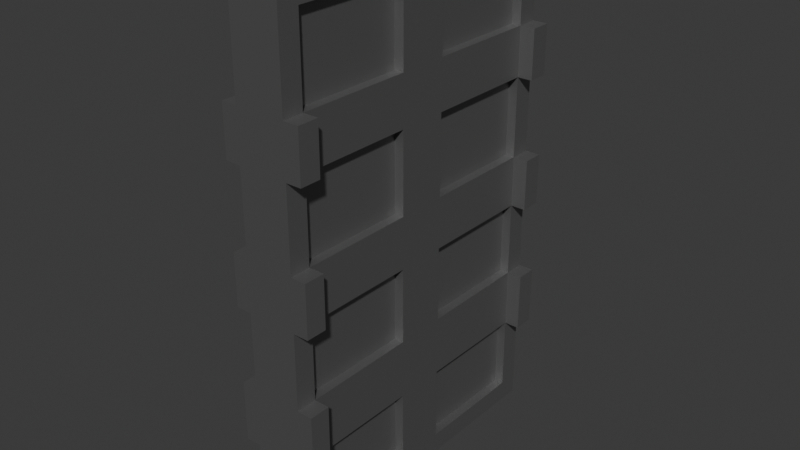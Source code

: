 # Source: DoorForGameNoTexture.blend  (saved by Blender 4.2.66; exported with 4.5.12 LTS)
import bpy
from mathutils import Matrix  # noqa: F401  (used for matrix-valued properties, if any)

bpy.ops.wm.read_factory_settings(use_empty=True)
scene = bpy.context.scene
scene.name = 'Scene'

# ---- collections
col_collection = bpy.data.collections.new('Collection'); scene.collection.children.link(col_collection)

# ---- materials (node trees are filled in below, after node groups)
mat_material_001 = bpy.data.materials.new('Material.001')

# ---- material node trees
mat_material_001.use_nodes = True; mat_material_001.node_tree.nodes.clear()
_N = mat_material_001.node_tree.nodes; _L = mat_material_001.node_tree.links
n0 = _N.new('ShaderNodeBsdfPrincipled'); n0.name = 'Principled BSDF'; n0.location = (10, 300)
n0.inputs[0].default_value = (0.2654, 0.2654, 0.2654, 1.0)
n0.inputs[1].default_value = 0.8
n1 = _N.new('ShaderNodeOutputMaterial'); n1.name = 'Material Output'; n1.location = (300, 300)
_L.new(n0.outputs[0], n1.inputs[0])
n1.is_active_output = True

# ---- world
world_world = bpy.data.worlds.new('World'); scene.world = world_world
world_world.use_nodes = True; world_world.node_tree.nodes.clear()
_N = world_world.node_tree.nodes; _L = world_world.node_tree.links
n0 = _N.new('ShaderNodeOutputWorld'); n0.name = 'World Output'; n0.location = (300, 300)
n1 = _N.new('ShaderNodeBackground'); n1.name = 'Background'; n1.location = (10, 300)
n1.inputs[0].default_value = (0.05088, 0.05088, 0.05088, 1.0)
_L.new(n1.outputs[0], n0.inputs[0])
n0.is_active_output = True
world_world.color = (0.05088, 0.05088, 0.05088)
world_world.sun_shadow_jitter_overblur = 0.0

# ---- meshes
me_cube_001 = bpy.data.meshes.new('Cube.001')
me_cube_001.from_pydata([(-1.0, -1.0, -1.0), (-1.0, -1.0, 1.0), (-1.0, 1.0, -1.0), (-1.0, 1.0, 1.0), (1.0, -1.0, -1.0), (1.0, -1.0, 1.0), (1.0, 1.0, -1.0), (1.0, 1.0, 1.0), (-1.0, 0.8712, -1.0), (-1.0, -0.8712, -1.0), (-1.0, -0.8712, 1.0), (-1.0, 0.8712, 1.0), (1.0, -0.8712, -1.0), (1.0, 0.8712, -1.0), (1.0, 0.8712, 1.0), (1.0, -0.8712, 1.0), (-1.0, -1.0, -0.9186), (-1.0, -1.0, 0.9186), (-1.0, 1.0, 0.9186), (-1.0, 1.0, -0.9186), (1.0, 1.0, 0.9186), (1.0, 1.0, -0.9186), (1.0, -1.0, 0.9186), (1.0, -1.0, -0.9186), (1.0, 0.8712, 0.9186), (1.0, 0.8712, -0.9186), (1.0, -0.8712, 0.9186), (1.0, -0.8712, -0.9186), (-1.0, -0.8712, 0.9186), (-1.0, -0.8712, -0.9186), (-1.0, 0.8712, 0.9186), (-1.0, 0.8712, -0.9186), (0.6203, 0.8712, 0.9186), (0.6203, 0.8712, -0.9186), (0.6203, -0.8712, 0.9186), (0.6203, -0.8712, -0.9186), (-0.6203, -0.8712, 0.9186), (-0.6203, -0.8712, -0.9186), (-0.6203, 0.8712, 0.9186), (-0.6203, 0.8712, -0.9186), (-1.0, 0.1571, -1.0), (-1.0, -0.1571, -1.0), (-1.0, -0.1571, 1.0), (-1.0, 0.1571, 1.0), (1.0, -0.1571, -1.0), (1.0, 0.1571, -1.0), (1.0, 0.1571, 1.0), (1.0, -0.1571, 1.0), (-1.0, -0.1571, -0.9186), (-1.0, 0.1571, -0.9186), (-1.0, -0.1571, 0.9186), (-1.0, 0.1571, 0.9186), (1.0, 0.1571, -0.9186), (1.0, -0.1571, -0.9186), (1.0, 0.1571, 0.9186), (1.0, -0.1571, 0.9186), (-0.6203, -0.1571, -0.9186), (-0.6203, 0.1571, -0.9186), (-0.6203, -0.1571, 0.9186), (-0.6203, 0.1571, 0.9186), (0.6203, 0.1571, -0.9186), (0.6203, -0.1571, -0.9186), (0.6203, 0.1571, 0.9186), (0.6203, -0.1571, 0.9186), (-1.0, -1.0, -0.1005), (-1.0, -1.0, 0.1005), (-1.0, 1.0, 0.1005), (-1.0, 1.0, -0.1005), (1.0, 1.0, 0.1005), (1.0, 1.0, -0.1005), (1.0, -1.0, 0.1005), (1.0, -1.0, -0.1005), (1.0, 0.8712, 0.1005), (1.0, 0.8712, -0.1005), (1.0, -0.8712, 0.1005), (1.0, -0.8712, -0.1005), (-1.0, -0.8712, 0.1005), (-1.0, -0.8712, -0.1005), (-1.0, 0.8712, 0.1005), (-1.0, 0.8712, -0.1005), (0.6203, 0.8712, 0.1005), (0.6203, 0.8712, -0.1005), (0.6203, -0.8712, 0.1005), (0.6203, -0.8712, -0.1005), (-0.6203, -0.8712, 0.1005), (-0.6203, -0.8712, -0.1005), (-0.6203, 0.8712, 0.1005), (-0.6203, 0.8712, -0.1005), (0.6203, 0.1571, 0.1005), (0.6203, 0.1571, -0.1005), (0.6203, -0.1571, 0.1005), (0.6203, -0.1571, -0.1005), (-0.6203, -0.1571, 0.1005), (-0.6203, -0.1571, -0.1005), (-0.6203, 0.1571, 0.1005), (-0.6203, 0.1571, -0.1005), (-1.0, -1.0, 0.4137), (-1.0, -1.0, 0.6055), (-1.0, 1.0, 0.6055), (-1.0, 1.0, 0.4137), (1.0, 1.0, 0.6055), (1.0, 1.0, 0.4137), (1.0, -1.0, 0.6055), (1.0, -1.0, 0.4137), (1.0, 0.8712, 0.6055), (1.0, 0.8712, 0.4137), (1.0, -0.8712, 0.6055), (1.0, -0.8712, 0.4137), (-1.0, -0.8712, 0.6055), (-1.0, -0.8712, 0.4137), (-1.0, 0.8712, 0.6055), (-1.0, 0.8712, 0.4137), (0.6203, 0.8712, 0.6055), (0.6203, 0.8712, 0.4137), (0.6203, -0.8712, 0.6055), (0.6203, -0.8712, 0.4137), (-0.6203, -0.8712, 0.6055), (-0.6203, -0.8712, 0.4137), (-0.6203, 0.8712, 0.6055), (-0.6203, 0.8712, 0.4137), (0.6203, 0.1571, 0.6055), (0.6203, 0.1571, 0.4137), (0.6203, -0.1571, 0.6055), (0.6203, -0.1571, 0.4137), (-0.6203, -0.1571, 0.6055), (-0.6203, -0.1571, 0.4137), (-0.6203, 0.1571, 0.6055), (-0.6203, 0.1571, 0.4137), (-1.0, 1.0, -0.3938), (-1.0, 1.0, -0.6253), (1.0, 1.0, -0.3938), (1.0, 1.0, -0.6253), (1.0, -1.0, -0.3938), (1.0, -1.0, -0.6253), (1.0, 0.8712, -0.3938), (1.0, 0.8712, -0.6253), (1.0, -0.8712, -0.3938), (1.0, -0.8712, -0.6253), (-1.0, -0.8712, -0.3938), (-1.0, -0.8712, -0.6253), (-1.0, 0.8712, -0.3938), (-1.0, 0.8712, -0.6253), (0.6203, 0.8712, -0.3938), (0.6203, 0.8712, -0.6253), (0.6203, -0.8712, -0.3938), (0.6203, -0.8712, -0.6253), (-0.6203, -0.8712, -0.3938), (-0.6203, -0.8712, -0.6253), (-0.6203, 0.8712, -0.3938), (-0.6203, 0.8712, -0.6253), (0.6203, 0.1571, -0.3938), (0.6203, 0.1571, -0.6253), (0.6203, -0.1571, -0.3938), (0.6203, -0.1571, -0.6253), (-0.6203, -0.1571, -0.3938), (-0.6203, -0.1571, -0.6253), (-0.6203, 0.1571, -0.3938), (-0.6203, 0.1571, -0.6253), (-1.0, -1.0, -0.6253), (-1.0, -1.0, -0.3938), (-1.004, -0.1571, -0.9186), (-1.004, 0.1571, -0.9186), (-1.004, -0.1571, 0.9186), (-1.004, 0.1571, 0.9186), (1.004, 0.1571, -0.9186), (1.004, -0.1571, -0.9186), (1.004, 0.1571, 0.9186), (1.004, -0.1571, 0.9186), (1.004, 0.1571, -0.6253), (1.004, -0.1571, -0.6253), (-1.004, -0.1571, -0.6253), (-1.004, 0.1571, -0.6253), (-1.618, -1.0, -0.1005), (-1.618, -1.0, 0.1005), (-1.618, 1.0, 0.1005), (-1.618, 1.0, -0.1005), (1.618, 1.0, 0.1005), (1.618, 1.0, -0.1005), (1.618, -1.0, 0.1005), (1.618, -1.0, -0.1005), (1.618, 0.8712, 0.1005), (1.618, 0.8712, -0.1005), (1.618, -0.8712, 0.1005), (1.618, -0.8712, -0.1005), (-1.618, -0.8712, 0.1005), (-1.618, -0.8712, -0.1005), (-1.618, 0.8712, 0.1005), (-1.618, 0.8712, -0.1005), (1.004, 0.8712, 0.1005), (1.004, 0.8712, -0.1005), (1.004, -0.8712, 0.1005), (1.004, -0.8712, -0.1005), (-1.004, -0.8712, 0.1005), (-1.004, -0.8712, -0.1005), (-1.004, 0.8712, 0.1005), (-1.004, 0.8712, -0.1005), (1.004, 0.1571, 0.4137), (1.004, 0.1571, 0.1005), (1.004, 0.1571, -0.1005), (1.004, -0.1571, 0.4137), (1.004, -0.1571, 0.1005), (1.004, -0.1571, -0.1005), (-1.004, -0.1571, 0.4137), (-1.004, -0.1571, 0.1005), (-1.004, -0.1571, -0.1005), (-1.004, 0.1571, 0.4137), (-1.004, 0.1571, 0.1005), (-1.004, 0.1571, -0.1005), (-1.618, -1.0, 0.4137), (-1.618, -1.0, 0.6055), (-1.618, 1.0, 0.6055), (-1.618, 1.0, 0.4137), (1.618, 1.0, 0.6055), (1.618, 1.0, 0.4137), (1.618, -1.0, 0.6055), (1.618, -1.0, 0.4137), (1.618, 0.8712, 0.6055), (1.618, 0.8712, 0.4137), (1.618, -0.8712, 0.6055), (1.618, -0.8712, 0.4137), (-1.618, -0.8712, 0.6055), (-1.618, -0.8712, 0.4137), (-1.618, 0.8712, 0.6055), (-1.618, 0.8712, 0.4137), (1.004, 0.8712, 0.6055), (1.004, 0.8712, 0.4137), (1.004, -0.8712, 0.6055), (1.004, -0.8712, 0.4137), (-1.004, -0.8712, 0.6055), (-1.004, -0.8712, 0.4137), (-1.004, 0.8712, 0.6055), (-1.004, 0.8712, 0.4137), (1.004, 0.1571, 0.6055), (1.004, -0.1571, 0.6055), (-1.004, -0.1571, 0.6055), (-1.004, 0.1571, 0.6055), (-1.618, 1.0, -0.3938), (-1.618, 1.0, -0.6253), (1.618, 1.0, -0.3938), (1.618, 1.0, -0.6253), (1.618, -1.0, -0.3938), (1.618, -1.0, -0.6253), (1.618, 0.8712, -0.3938), (1.618, 0.8712, -0.6253), (1.618, -0.8712, -0.3938), (1.618, -0.8712, -0.6253), (-1.618, -0.8712, -0.3938), (-1.618, -0.8712, -0.6253), (-1.618, 0.8712, -0.3938), (-1.618, 0.8712, -0.6253), (1.004, 0.8712, -0.3938), (1.004, 0.8712, -0.6253), (1.004, -0.8712, -0.3938), (1.004, -0.8712, -0.6253), (-1.004, -0.8712, -0.3938), (-1.004, -0.8712, -0.6253), (-1.004, 0.8712, -0.3938), (-1.004, 0.8712, -0.6253), (1.004, 0.1571, -0.3938), (1.004, -0.1571, -0.3938), (-1.004, -0.1571, -0.3938), (-1.004, 0.1571, -0.3938), (-1.618, -1.0, -0.6253), (-1.618, -1.0, -0.3938)], [], [(30, 11, 3, 18), (18, 3, 7, 20), (26, 15, 5, 22), (22, 5, 1, 17), (9, 12, 4, 0), (15, 10, 1, 5), (7, 3, 11, 14), (47, 42, 10, 15), (2, 6, 13, 8), (41, 44, 12, 9), (20, 7, 14, 24), (55, 47, 15, 26), (17, 1, 10, 28), (51, 43, 11, 30), (40, 49, 31, 8), (141, 31, 39, 149), (0, 16, 29, 9), (97, 17, 28, 108), (44, 53, 27, 12), (51, 30, 38, 59), (6, 21, 25, 13), (100, 20, 24, 104), (4, 23, 16, 0), (102, 22, 17, 97), (12, 27, 23, 4), (106, 26, 22, 102), (2, 19, 21, 6), (98, 18, 20, 100), (8, 31, 19, 2), (110, 30, 18, 98), (126, 59, 38, 118), (122, 63, 34, 114), (108, 28, 36, 116), (137, 27, 35, 145), (52, 25, 33, 60), (104, 24, 32, 112), (48, 29, 37, 56), (55, 26, 34, 63), (24, 54, 62, 32), (54, 55, 63, 62), (31, 49, 57, 39), (49, 48, 56, 57), (27, 53, 61, 35), (53, 52, 60, 61), (112, 32, 62, 120), (151, 143, 251, 168), (116, 36, 58, 124), (108, 109, 221, 220), (28, 50, 58, 36), (50, 51, 59, 58), (13, 25, 52, 45), (45, 52, 53, 44), (9, 29, 48, 41), (41, 48, 49, 40), (28, 10, 42, 50), (50, 42, 43, 51), (24, 14, 46, 54), (54, 46, 47, 55), (8, 13, 45, 40), (40, 45, 44, 41), (14, 11, 43, 46), (46, 43, 42, 47), (61, 60, 164, 165), (97, 108, 220, 209), (146, 85, 93, 154), (88, 121, 196, 197), (107, 106, 218, 219), (109, 96, 208, 221), (142, 81, 89, 150), (86, 87, 195, 194), (134, 73, 81, 142), (73, 72, 80, 81), (107, 74, 82, 115), (74, 75, 83, 82), (138, 77, 85, 146), (77, 76, 84, 85), (152, 91, 83, 144), (58, 59, 163, 162), (156, 95, 87, 148), (100, 104, 216, 212), (140, 79, 67, 128), (104, 105, 217, 216), (128, 67, 69, 130), (67, 66, 68, 69), (136, 75, 71, 132), (105, 101, 213, 217), (132, 71, 64, 159), (71, 70, 65, 64), (130, 69, 73, 134), (85, 84, 192, 193), (159, 64, 77, 138), (152, 144, 252, 259), (111, 78, 86, 119), (78, 79, 87, 86), (30, 110, 118, 38), (110, 111, 119, 118), (26, 106, 114, 34), (106, 107, 115, 114), (57, 56, 160, 161), (145, 153, 169, 253), (84, 117, 125, 92), (102, 103, 215, 214), (82, 83, 191, 190), (156, 148, 256, 261), (80, 113, 121, 88), (106, 102, 214, 218), (72, 105, 113, 80), (105, 104, 112, 113), (76, 109, 117, 84), (109, 108, 116, 117), (90, 123, 115, 82), (149, 157, 171, 257), (94, 127, 119, 86), (101, 100, 212, 213), (78, 111, 99, 66), (103, 107, 219, 215), (66, 99, 101, 68), (99, 98, 100, 101), (74, 107, 103, 70), (81, 80, 188, 189), (70, 103, 96, 65), (103, 102, 97, 96), (68, 101, 105, 72), (140, 128, 236, 248), (65, 96, 109, 76), (129, 141, 249, 237), (16, 158, 139, 29), (98, 99, 211, 210), (21, 131, 135, 25), (79, 78, 186, 187), (23, 133, 158, 16), (133, 132, 159, 158), (27, 137, 133, 23), (110, 98, 210, 222), (19, 129, 131, 21), (129, 128, 130, 131), (31, 141, 129, 19), (96, 97, 209, 208), (57, 157, 149, 39), (99, 111, 223, 211), (61, 153, 145, 35), (76, 77, 185, 184), (29, 139, 147, 37), (139, 138, 146, 147), (25, 135, 143, 33), (135, 134, 142, 143), (33, 143, 151, 60), (136, 132, 240, 244), (126, 118, 230, 235), (133, 137, 245, 241), (37, 147, 155, 56), (119, 127, 205, 231), (75, 74, 182, 183), (122, 114, 226, 233), (75, 136, 144, 83), (136, 137, 145, 144), (79, 140, 148, 87), (140, 141, 149, 148), (232, 166, 167, 233), (234, 162, 163, 235), (260, 204, 207, 261), (204, 203, 206, 207), (193, 192, 203, 204), (258, 198, 201, 259), (198, 197, 200, 201), (189, 188, 197, 198), (201, 200, 190, 191), (207, 206, 194, 195), (187, 186, 174, 175), (183, 182, 178, 179), (177, 176, 180, 181), (172, 173, 184, 185), (203, 202, 205, 206), (202, 234, 235, 205), (229, 228, 234, 202), (197, 196, 199, 200), (196, 232, 233, 199), (225, 224, 232, 196), (199, 233, 226, 227), (205, 235, 230, 231), (223, 222, 210, 211), (219, 218, 214, 215), (213, 212, 216, 217), (208, 209, 220, 221), (262, 263, 246, 247), (239, 238, 242, 243), (245, 244, 240, 241), (249, 248, 236, 237), (171, 261, 256, 257), (169, 259, 252, 253), (251, 250, 258, 168), (164, 168, 169, 165), (168, 258, 259, 169), (255, 254, 260, 170), (160, 170, 171, 161), (170, 260, 261, 171), (123, 90, 200, 199), (128, 129, 237, 236), (62, 63, 167, 166), (142, 150, 258, 250), (111, 110, 222, 223), (92, 125, 202, 203), (131, 130, 238, 239), (113, 112, 224, 225), (155, 147, 255, 170), (127, 94, 206, 205), (132, 133, 241, 240), (146, 154, 260, 254), (114, 115, 227, 226), (134, 135, 243, 242), (60, 151, 168, 164), (117, 116, 228, 229), (93, 85, 193, 204), (137, 136, 244, 245), (153, 61, 165, 169), (84, 92, 203, 192), (56, 155, 170, 160), (118, 119, 231, 230), (138, 139, 247, 246), (157, 57, 161, 171), (120, 62, 166, 232), (89, 81, 189, 198), (141, 140, 248, 249), (63, 122, 233, 167), (80, 88, 197, 188), (143, 142, 250, 251), (124, 58, 162, 234), (144, 145, 253, 252), (59, 126, 235, 163), (147, 146, 254, 255), (83, 91, 201, 191), (148, 149, 257, 256), (90, 82, 190, 200), (150, 89, 198, 258), (87, 95, 207, 195), (94, 86, 194, 206), (91, 152, 259, 201), (67, 79, 187, 175), (125, 117, 229, 202), (78, 66, 174, 186), (154, 93, 204, 260), (116, 124, 234, 228), (64, 65, 173, 172), (95, 156, 261, 207), (71, 75, 183, 179), (66, 67, 175, 174), (121, 113, 225, 196), (74, 70, 178, 182), (112, 120, 232, 224), (158, 159, 263, 262), (69, 68, 176, 177), (139, 158, 262, 247), (73, 69, 177, 181), (159, 138, 246, 263), (70, 71, 179, 178), (68, 72, 180, 176), (135, 131, 239, 243), (77, 64, 172, 185), (130, 134, 242, 238), (72, 73, 181, 180), (115, 123, 199, 227), (65, 76, 184, 173)])
_uv = me_cube_001.uv_layers.new(name='UVMap')
_uv.uv.foreach_set('vector', [0.4167, 0.1667, 0.5, 0.1667, 0.5, 0.25, 0.4167, 0.25, 0.4167, 0.25, 0.5, 0.25, 0.5, 0.5, 0.4167, 0.5, 0.4167, 0.6666, 0.5, 0.6666, 0.5, 0.75, 0.4167, 0.75, 0.4167, 0.75, 0.5, 0.75, 0.5, 0.9999, 0.4167, 0.9999, 8.659e-05, 0.6666, 0.25, 0.6666, 0.25, 0.75, 8.659e-05, 0.75, 0.5, 0.6666, 0.75, 0.6666, 0.75, 0.75, 0.5, 0.75, 0.5, 0.5, 0.75, 0.5, 0.75, 0.5833, 0.5, 0.5833, 0.5, 0.6389, 0.75, 0.6389, 0.75, 0.6666, 0.5, 0.6666, 8.659e-05, 0.5, 0.25, 0.5, 0.25, 0.5833, 8.659e-05, 0.5833, 8.659e-05, 0.6389, 0.25, 0.6389, 0.25, 0.6666, 8.659e-05, 0.6666, 0.4167, 0.5, 0.5, 0.5, 0.5, 0.5833, 0.4167, 0.5833, 0.4167, 0.6389, 0.5, 0.6389, 0.5, 0.6666, 0.4167, 0.6666, 0.4167, 8.659e-05, 0.5, 8.659e-05, 0.5, 0.08341, 0.4167, 0.08341, 0.4167, 0.139, 0.5, 0.139, 0.5, 0.1667, 0.4167, 0.1667, 0.25, 0.139, 0.3334, 0.139, 0.3334, 0.1667, 0.25, 0.1667, 0.3426, 0.1667, 0.3334, 0.1667, 0.3334, 0.1667, 0.3426, 0.1667, 0.25, 8.659e-05, 0.3334, 8.659e-05, 0.3334, 0.08341, 0.25, 0.08341, 0.4074, 8.659e-05, 0.4167, 8.659e-05, 0.4167, 0.08341, 0.4074, 0.08341, 0.25, 0.6389, 0.3334, 0.6389, 0.3334, 0.6666, 0.25, 0.6666, 0.4167, 0.139, 0.4167, 0.1667, 0.4167, 0.1667, 0.4167, 0.139, 0.25, 0.5, 0.3334, 0.5, 0.3334, 0.5833, 0.25, 0.5833, 0.4074, 0.5, 0.4167, 0.5, 0.4167, 0.5833, 0.4074, 0.5833, 0.25, 0.75, 0.3334, 0.75, 0.3334, 0.9999, 0.25, 0.9999, 0.4074, 0.75, 0.4167, 0.75, 0.4167, 0.9999, 0.4074, 0.9999, 0.25, 0.6666, 0.3334, 0.6666, 0.3334, 0.75, 0.25, 0.75, 0.4074, 0.6666, 0.4167, 0.6666, 0.4167, 0.75, 0.4074, 0.75, 0.25, 0.25, 0.3334, 0.25, 0.3334, 0.5, 0.25, 0.5, 0.4074, 0.25, 0.4167, 0.25, 0.4167, 0.5, 0.4074, 0.5, 0.25, 0.1667, 0.3334, 0.1667, 0.3334, 0.25, 0.25, 0.25, 0.4074, 0.1667, 0.4167, 0.1667, 0.4167, 0.25, 0.4074, 0.25, 0.4074, 0.139, 0.4167, 0.139, 0.4167, 0.1667, 0.4074, 0.1667, 0.4074, 0.6389, 0.4167, 0.6389, 0.4167, 0.6666, 0.4074, 0.6666, 0.4074, 0.08341, 0.4167, 0.08341, 0.4167, 0.08341, 0.4074, 0.08341, 0.3426, 0.6666, 0.3334, 0.6666, 0.3334, 0.6666, 0.3426, 0.6666, 0.3334, 0.6111, 0.3334, 0.5833, 0.3334, 0.5833, 0.3334, 0.6111, 0.4074, 0.5833, 0.4167, 0.5833, 0.4167, 0.5833, 0.4074, 0.5833, 0.3334, 0.1112, 0.3334, 0.08341, 0.3334, 0.08341, 0.3334, 0.1112, 0.4167, 0.6389, 0.4167, 0.6666, 0.4167, 0.6666, 0.4167, 0.6389, 0.4167, 0.5833, 0.4167, 0.6111, 0.4167, 0.6111, 0.4167, 0.5833, 0.4167, 0.6111, 0.4167, 0.6389, 0.4167, 0.6389, 0.4167, 0.6111, 0.3334, 0.1667, 0.3334, 0.139, 0.3334, 0.139, 0.3334, 0.1667, 0.3334, 0.139, 0.3334, 0.1112, 0.3334, 0.1112, 0.3334, 0.139, 0.3334, 0.6666, 0.3334, 0.6389, 0.3334, 0.6389, 0.3334, 0.6666, 0.3334, 0.6389, 0.3334, 0.6111, 0.3334, 0.6111, 0.3334, 0.6389, 0.4074, 0.5833, 0.4167, 0.5833, 0.4167, 0.6111, 0.4074, 0.6111, 0.3426, 0.6111, 0.3426, 0.5833, 0.3426, 0.5833, 0.3426, 0.6111, 0.4074, 0.08341, 0.4167, 0.08341, 0.4167, 0.1112, 0.4074, 0.1112, 0.4074, 0.08341, 0.3982, 0.08341, 0.3982, 0.08341, 0.4074, 0.08341, 0.4167, 0.08341, 0.4167, 0.1112, 0.4167, 0.1112, 0.4167, 0.08341, 0.4167, 0.1112, 0.4167, 0.139, 0.4167, 0.139, 0.4167, 0.1112, 0.25, 0.5833, 0.3334, 0.5833, 0.3334, 0.6111, 0.25, 0.6111, 0.25, 0.6111, 0.3334, 0.6111, 0.3334, 0.6389, 0.25, 0.6389, 0.25, 0.08341, 0.3334, 0.08341, 0.3334, 0.1112, 0.25, 0.1112, 0.25, 0.1112, 0.3334, 0.1112, 0.3334, 0.139, 0.25, 0.139, 0.4167, 0.08341, 0.5, 0.08341, 0.5, 0.1112, 0.4167, 0.1112, 0.4167, 0.1112, 0.5, 0.1112, 0.5, 0.139, 0.4167, 0.139, 0.4167, 0.5833, 0.5, 0.5833, 0.5, 0.6111, 0.4167, 0.6111, 0.4167, 0.6111, 0.5, 0.6111, 0.5, 0.6389, 0.4167, 0.6389, 8.659e-05, 0.5833, 0.25, 0.5833, 0.25, 0.6111, 8.659e-05, 0.6111, 8.659e-05, 0.6111, 0.25, 0.6111, 0.25, 0.6389, 8.659e-05, 0.6389, 0.5, 0.5833, 0.75, 0.5833, 0.75, 0.6111, 0.5, 0.6111, 0.5, 0.6111, 0.75, 0.6111, 0.75, 0.6389, 0.5, 0.6389, 0.3334, 0.6389, 0.3334, 0.6111, 0.3334, 0.6111, 0.3334, 0.6389, 0.4074, 8.659e-05, 0.4074, 0.08341, 0.4074, 0.08341, 0.4074, 8.659e-05, 0.3519, 0.08341, 0.3611, 0.08341, 0.3611, 0.1112, 0.3519, 0.1112, 0.3889, 0.6111, 0.3982, 0.6111, 0.3982, 0.6111, 0.3889, 0.6111, 0.3982, 0.6666, 0.4074, 0.6666, 0.4074, 0.6666, 0.3982, 0.6666, 0.3982, 0.08341, 0.3982, 8.659e-05, 0.3982, 8.659e-05, 0.3982, 0.08341, 0.3519, 0.5833, 0.3611, 0.5833, 0.3611, 0.6111, 0.3519, 0.6111, 0.3889, 0.1667, 0.3611, 0.1667, 0.3611, 0.1667, 0.3889, 0.1667, 0.3519, 0.5833, 0.3611, 0.5833, 0.3611, 0.5833, 0.3519, 0.5833, 0.3611, 0.5833, 0.3889, 0.5833, 0.3889, 0.5833, 0.3611, 0.5833, 0.3982, 0.6666, 0.3889, 0.6666, 0.3889, 0.6666, 0.3982, 0.6666, 0.3889, 0.6666, 0.3611, 0.6666, 0.3611, 0.6666, 0.3889, 0.6666, 0.3519, 0.08341, 0.3611, 0.08341, 0.3611, 0.08341, 0.3519, 0.08341, 0.3611, 0.08341, 0.3889, 0.08341, 0.3889, 0.08341, 0.3611, 0.08341, 0.3519, 0.6389, 0.3611, 0.6389, 0.3611, 0.6666, 0.3519, 0.6666, 0.4167, 0.1112, 0.4167, 0.139, 0.4167, 0.139, 0.4167, 0.1112, 0.3519, 0.139, 0.3611, 0.139, 0.3611, 0.1667, 0.3519, 0.1667, 0.4074, 0.5, 0.4074, 0.5833, 0.4074, 0.5833, 0.4074, 0.5, 0.3519, 0.1667, 0.3611, 0.1667, 0.3611, 0.25, 0.3519, 0.25, 0.4074, 0.5833, 0.3982, 0.5833, 0.3982, 0.5833, 0.4074, 0.5833, 0.3519, 0.25, 0.3611, 0.25, 0.3611, 0.5, 0.3519, 0.5, 0.3611, 0.25, 0.3889, 0.25, 0.3889, 0.5, 0.3611, 0.5, 0.3519, 0.6666, 0.3611, 0.6666, 0.3611, 0.75, 0.3519, 0.75, 0.3982, 0.5833, 0.3982, 0.5, 0.3982, 0.5, 0.3982, 0.5833, 0.3519, 0.75, 0.3611, 0.75, 0.3611, 0.9999, 0.3519, 0.9999, 0.3611, 0.75, 0.3889, 0.75, 0.3889, 0.9999, 0.3611, 0.9999, 0.3519, 0.5, 0.3611, 0.5, 0.3611, 0.5833, 0.3519, 0.5833, 0.3611, 0.08341, 0.3889, 0.08341, 0.3889, 0.08341, 0.3611, 0.08341, 0.3519, 8.659e-05, 0.3611, 8.659e-05, 0.3611, 0.08341, 0.3519, 0.08341, 0.3519, 0.6389, 0.3519, 0.6666, 0.3519, 0.6666, 0.3519, 0.6389, 0.3982, 0.1667, 0.3889, 0.1667, 0.3889, 0.1667, 0.3982, 0.1667, 0.3889, 0.1667, 0.3611, 0.1667, 0.3611, 0.1667, 0.3889, 0.1667, 0.4167, 0.1667, 0.4074, 0.1667, 0.4074, 0.1667, 0.4167, 0.1667, 0.4074, 0.1667, 0.3982, 0.1667, 0.3982, 0.1667, 0.4074, 0.1667, 0.4167, 0.6666, 0.4074, 0.6666, 0.4074, 0.6666, 0.4167, 0.6666, 0.4074, 0.6666, 0.3982, 0.6666, 0.3982, 0.6666, 0.4074, 0.6666, 0.3334, 0.139, 0.3334, 0.1112, 0.3334, 0.1112, 0.3334, 0.139, 0.3426, 0.6666, 0.3426, 0.6389, 0.3426, 0.6389, 0.3426, 0.6666, 0.3889, 0.08341, 0.3982, 0.08341, 0.3982, 0.1112, 0.3889, 0.1112, 0.4074, 0.75, 0.3982, 0.75, 0.3982, 0.75, 0.4074, 0.75, 0.3889, 0.6666, 0.3611, 0.6666, 0.3611, 0.6666, 0.3889, 0.6666, 0.3519, 0.139, 0.3519, 0.1667, 0.3519, 0.1667, 0.3519, 0.139, 0.3889, 0.5833, 0.3982, 0.5833, 0.3982, 0.6111, 0.3889, 0.6111, 0.4074, 0.6666, 0.4074, 0.75, 0.4074, 0.75, 0.4074, 0.6666, 0.3889, 0.5833, 0.3982, 0.5833, 0.3982, 0.5833, 0.3889, 0.5833, 0.3982, 0.5833, 0.4074, 0.5833, 0.4074, 0.5833, 0.3982, 0.5833, 0.3889, 0.08341, 0.3982, 0.08341, 0.3982, 0.08341, 0.3889, 0.08341, 0.3982, 0.08341, 0.4074, 0.08341, 0.4074, 0.08341, 0.3982, 0.08341, 0.3889, 0.6389, 0.3982, 0.6389, 0.3982, 0.6666, 0.3889, 0.6666, 0.3426, 0.1667, 0.3426, 0.139, 0.3426, 0.139, 0.3426, 0.1667, 0.3889, 0.139, 0.3982, 0.139, 0.3982, 0.1667, 0.3889, 0.1667, 0.3982, 0.5, 0.4074, 0.5, 0.4074, 0.5, 0.3982, 0.5, 0.3889, 0.1667, 0.3982, 0.1667, 0.3982, 0.25, 0.3889, 0.25, 0.3982, 0.75, 0.3982, 0.6666, 0.3982, 0.6666, 0.3982, 0.75, 0.3889, 0.25, 0.3982, 0.25, 0.3982, 0.5, 0.3889, 0.5, 0.3982, 0.25, 0.4074, 0.25, 0.4074, 0.5, 0.3982, 0.5, 0.3889, 0.6666, 0.3982, 0.6666, 0.3982, 0.75, 0.3889, 0.75, 0.3611, 0.5833, 0.3889, 0.5833, 0.3889, 0.5833, 0.3611, 0.5833, 0.3889, 0.75, 0.3982, 0.75, 0.3982, 0.9999, 0.3889, 0.9999, 0.3982, 0.75, 0.4074, 0.75, 0.4074, 0.9999, 0.3982, 0.9999, 0.3889, 0.5, 0.3982, 0.5, 0.3982, 0.5833, 0.3889, 0.5833, 0.3519, 0.1667, 0.3519, 0.25, 0.3519, 0.25, 0.3519, 0.1667, 0.3889, 8.659e-05, 0.3982, 8.659e-05, 0.3982, 0.08341, 0.3889, 0.08341, 0.3426, 0.25, 0.3426, 0.1667, 0.3426, 0.1667, 0.3426, 0.25, 0.3334, 8.659e-05, 0.3426, 8.659e-05, 0.3426, 0.08341, 0.3334, 0.08341, 0.4074, 0.25, 0.3982, 0.25, 0.3982, 0.25, 0.4074, 0.25, 0.3334, 0.5, 0.3426, 0.5, 0.3426, 0.5833, 0.3334, 0.5833, 0.3611, 0.1667, 0.3889, 0.1667, 0.3889, 0.1667, 0.3611, 0.1667, 0.3334, 0.75, 0.3426, 0.75, 0.3426, 0.9999, 0.3334, 0.9999, 0.3426, 0.75, 0.3519, 0.75, 0.3519, 0.9999, 0.3426, 0.9999, 0.3334, 0.6666, 0.3426, 0.6666, 0.3426, 0.75, 0.3334, 0.75, 0.4074, 0.1667, 0.4074, 0.25, 0.4074, 0.25, 0.4074, 0.1667, 0.3334, 0.25, 0.3426, 0.25, 0.3426, 0.5, 0.3334, 0.5, 0.3426, 0.25, 0.3519, 0.25, 0.3519, 0.5, 0.3426, 0.5, 0.3334, 0.1667, 0.3426, 0.1667, 0.3426, 0.25, 0.3334, 0.25, 0.3982, 0.9999, 0.4074, 0.9999, 0.4074, 0.9999, 0.3982, 0.9999, 0.3334, 0.139, 0.3426, 0.139, 0.3426, 0.1667, 0.3334, 0.1667, 0.3982, 0.25, 0.3982, 0.1667, 0.3982, 0.1667, 0.3982, 0.25, 0.3334, 0.6389, 0.3426, 0.6389, 0.3426, 0.6666, 0.3334, 0.6666, 0.3889, 0.08341, 0.3611, 0.08341, 0.3611, 0.08341, 0.3889, 0.08341, 0.3334, 0.08341, 0.3426, 0.08341, 0.3426, 0.08341, 0.3334, 0.08341, 0.3426, 0.08341, 0.3519, 0.08341, 0.3519, 0.08341, 0.3426, 0.08341, 0.3334, 0.5833, 0.3426, 0.5833, 0.3426, 0.5833, 0.3334, 0.5833, 0.3426, 0.5833, 0.3519, 0.5833, 0.3519, 0.5833, 0.3426, 0.5833, 0.3334, 0.5833, 0.3426, 0.5833, 0.3426, 0.6111, 0.3334, 0.6111, 0.3519, 0.6666, 0.3519, 0.75, 0.3519, 0.75, 0.3519, 0.6666, 0.4074, 0.139, 0.4074, 0.1667, 0.4074, 0.1667, 0.4074, 0.139, 0.3426, 0.75, 0.3426, 0.6666, 0.3426, 0.6666, 0.3426, 0.75, 0.3334, 0.08341, 0.3426, 0.08341, 0.3426, 0.1112, 0.3334, 0.1112, 0.3982, 0.1667, 0.3982, 0.139, 0.3982, 0.139, 0.3982, 0.1667, 0.3611, 0.6666, 0.3889, 0.6666, 0.3889, 0.6666, 0.3611, 0.6666, 0.4074, 0.6389, 0.4074, 0.6666, 0.4074, 0.6666, 0.4074, 0.6389, 0.3611, 0.6666, 0.3519, 0.6666, 0.3519, 0.6666, 0.3611, 0.6666, 0.3519, 0.6666, 0.3426, 0.6666, 0.3426, 0.6666, 0.3519, 0.6666, 0.3611, 0.1667, 0.3519, 0.1667, 0.3519, 0.1667, 0.3611, 0.1667, 0.3519, 0.1667, 0.3426, 0.1667, 0.3426, 0.1667, 0.3519, 0.1667, 0.4074, 0.6111, 0.4167, 0.6111, 0.4167, 0.6389, 0.4074, 0.6389, 0.4074, 0.1112, 0.4167, 0.1112, 0.4167, 0.139, 0.4074, 0.139, 0.3519, 0.1112, 0.3611, 0.1112, 0.3611, 0.139, 0.3519, 0.139, 0.3611, 0.1112, 0.3889, 0.1112, 0.3889, 0.139, 0.3611, 0.139, 0.3611, 0.08341, 0.3889, 0.08341, 0.3889, 0.1112, 0.3611, 0.1112, 0.3519, 0.6111, 0.3611, 0.6111, 0.3611, 0.6389, 0.3519, 0.6389, 0.3611, 0.6111, 0.3889, 0.6111, 0.3889, 0.6389, 0.3611, 0.6389, 0.3611, 0.5833, 0.3889, 0.5833, 0.3889, 0.6111, 0.3611, 0.6111, 0.3611, 0.6389, 0.3889, 0.6389, 0.3889, 0.6666, 0.3611, 0.6666, 0.3611, 0.139, 0.3889, 0.139, 0.3889, 0.1667, 0.3611, 0.1667, 0.3611, 0.1667, 0.3889, 0.1667, 0.3889, 0.25, 0.3611, 0.25, 0.3611, 0.6666, 0.3889, 0.6666, 0.3889, 0.75, 0.3611, 0.75, 0.3611, 0.5, 0.3889, 0.5, 0.3889, 0.5833, 0.3611, 0.5833, 0.3611, 8.659e-05, 0.3889, 8.659e-05, 0.3889, 0.08341, 0.3611, 0.08341, 0.3889, 0.1112, 0.3982, 0.1112, 0.3982, 0.139, 0.3889, 0.139, 0.3982, 0.1112, 0.4074, 0.1112, 0.4074, 0.139, 0.3982, 0.139, 0.3982, 0.08341, 0.4074, 0.08341, 0.4074, 0.1112, 0.3982, 0.1112, 0.3889, 0.6111, 0.3982, 0.6111, 0.3982, 0.6389, 0.3889, 0.6389, 0.3982, 0.6111, 0.4074, 0.6111, 0.4074, 0.6389, 0.3982, 0.6389, 0.3982, 0.5833, 0.4074, 0.5833, 0.4074, 0.6111, 0.3982, 0.6111, 0.3982, 0.6389, 0.4074, 0.6389, 0.4074, 0.6666, 0.3982, 0.6666, 0.3982, 0.139, 0.4074, 0.139, 0.4074, 0.1667, 0.3982, 0.1667, 0.3982, 0.1667, 0.4074, 0.1667, 0.4074, 0.25, 0.3982, 0.25, 0.3982, 0.6666, 0.4074, 0.6666, 0.4074, 0.75, 0.3982, 0.75, 0.3982, 0.5, 0.4074, 0.5, 0.4074, 0.5833, 0.3982, 0.5833, 0.3982, 8.659e-05, 0.4074, 8.659e-05, 0.4074, 0.08341, 0.3982, 0.08341, 0.3426, 8.659e-05, 0.3519, 8.659e-05, 0.3519, 0.08341, 0.3426, 0.08341, 0.3426, 0.5, 0.3519, 0.5, 0.3519, 0.5833, 0.3426, 0.5833, 0.3426, 0.6666, 0.3519, 0.6666, 0.3519, 0.75, 0.3426, 0.75, 0.3426, 0.1667, 0.3519, 0.1667, 0.3519, 0.25, 0.3426, 0.25, 0.3426, 0.139, 0.3519, 0.139, 0.3519, 0.1667, 0.3426, 0.1667, 0.3426, 0.6389, 0.3519, 0.6389, 0.3519, 0.6666, 0.3426, 0.6666, 0.3426, 0.5833, 0.3519, 0.5833, 0.3519, 0.6111, 0.3426, 0.6111, 0.3334, 0.6111, 0.3426, 0.6111, 0.3426, 0.6389, 0.3334, 0.6389, 0.3426, 0.6111, 0.3519, 0.6111, 0.3519, 0.6389, 0.3426, 0.6389, 0.3426, 0.08341, 0.3519, 0.08341, 0.3519, 0.1112, 0.3426, 0.1112, 0.3334, 0.1112, 0.3426, 0.1112, 0.3426, 0.139, 0.3334, 0.139, 0.3426, 0.1112, 0.3519, 0.1112, 0.3519, 0.139, 0.3426, 0.139, 0.3982, 0.6389, 0.3889, 0.6389, 0.3889, 0.6389, 0.3982, 0.6389, 0.3519, 0.25, 0.3426, 0.25, 0.3426, 0.25, 0.3519, 0.25, 0.4167, 0.6111, 0.4167, 0.6389, 0.4167, 0.6389, 0.4167, 0.6111, 0.3519, 0.5833, 0.3519, 0.6111, 0.3519, 0.6111, 0.3519, 0.5833, 0.3982, 0.1667, 0.4074, 0.1667, 0.4074, 0.1667, 0.3982, 0.1667, 0.3889, 0.1112, 0.3982, 0.1112, 0.3982, 0.1112, 0.3889, 0.1112, 0.3426, 0.5, 0.3519, 0.5, 0.3519, 0.5, 0.3426, 0.5, 0.3982, 0.5833, 0.4074, 0.5833, 0.4074, 0.5833, 0.3982, 0.5833, 0.3426, 0.1112, 0.3426, 0.08341, 0.3426, 0.08341, 0.3426, 0.1112, 0.3982, 0.139, 0.3889, 0.139, 0.3889, 0.139, 0.3982, 0.139, 0.3519, 0.75, 0.3426, 0.75, 0.3426, 0.75, 0.3519, 0.75, 0.3519, 0.08341, 0.3519, 0.1112, 0.3519, 0.1112, 0.3519, 0.08341, 0.4074, 0.6666, 0.3982, 0.6666, 0.3982, 0.6666, 0.4074, 0.6666, 0.3519, 0.5833, 0.3426, 0.5833, 0.3426, 0.5833, 0.3519, 0.5833, 0.3334, 0.6111, 0.3426, 0.6111, 0.3426, 0.6111, 0.3334, 0.6111, 0.3982, 0.08341, 0.4074, 0.08341, 0.4074, 0.08341, 0.3982, 0.08341, 0.3611, 0.1112, 0.3611, 0.08341, 0.3611, 0.08341, 0.3611, 0.1112, 0.3426, 0.6666, 0.3519, 0.6666, 0.3519, 0.6666, 0.3426, 0.6666, 0.3426, 0.6389, 0.3334, 0.6389, 0.3334, 0.6389, 0.3426, 0.6389, 0.3889, 0.08341, 0.3889, 0.1112, 0.3889, 0.1112, 0.3889, 0.08341, 0.3334, 0.1112, 0.3426, 0.1112, 0.3426, 0.1112, 0.3334, 0.1112, 0.4074, 0.1667, 0.3982, 0.1667, 0.3982, 0.1667, 0.4074, 0.1667, 0.3519, 0.08341, 0.3426, 0.08341, 0.3426, 0.08341, 0.3519, 0.08341, 0.3426, 0.139, 0.3334, 0.139, 0.3334, 0.139, 0.3426, 0.139, 0.4074, 0.6111, 0.4167, 0.6111, 0.4167, 0.6111, 0.4074, 0.6111, 0.3611, 0.6111, 0.3611, 0.5833, 0.3611, 0.5833, 0.3611, 0.6111, 0.3426, 0.1667, 0.3519, 0.1667, 0.3519, 0.1667, 0.3426, 0.1667, 0.4167, 0.6389, 0.4074, 0.6389, 0.4074, 0.6389, 0.4167, 0.6389, 0.3889, 0.5833, 0.3889, 0.6111, 0.3889, 0.6111, 0.3889, 0.5833, 0.3426, 0.5833, 0.3519, 0.5833, 0.3519, 0.5833, 0.3426, 0.5833, 0.4074, 0.1112, 0.4167, 0.1112, 0.4167, 0.1112, 0.4074, 0.1112, 0.3519, 0.6666, 0.3426, 0.6666, 0.3426, 0.6666, 0.3519, 0.6666, 0.4167, 0.139, 0.4074, 0.139, 0.4074, 0.139, 0.4167, 0.139, 0.3426, 0.08341, 0.3519, 0.08341, 0.3519, 0.08341, 0.3426, 0.08341, 0.3611, 0.6666, 0.3611, 0.6389, 0.3611, 0.6389, 0.3611, 0.6666, 0.3519, 0.1667, 0.3426, 0.1667, 0.3426, 0.1667, 0.3519, 0.1667, 0.3889, 0.6389, 0.3889, 0.6666, 0.3889, 0.6666, 0.3889, 0.6389, 0.3519, 0.6111, 0.3611, 0.6111, 0.3611, 0.6111, 0.3519, 0.6111, 0.3611, 0.1667, 0.3611, 0.139, 0.3611, 0.139, 0.3611, 0.1667, 0.3889, 0.139, 0.3889, 0.1667, 0.3889, 0.1667, 0.3889, 0.139, 0.3611, 0.6389, 0.3519, 0.6389, 0.3519, 0.6389, 0.3611, 0.6389, 0.3611, 0.25, 0.3611, 0.1667, 0.3611, 0.1667, 0.3611, 0.25, 0.3982, 0.1112, 0.3982, 0.08341, 0.3982, 0.08341, 0.3982, 0.1112, 0.3889, 0.1667, 0.3889, 0.25, 0.3889, 0.25, 0.3889, 0.1667, 0.3519, 0.1112, 0.3611, 0.1112, 0.3611, 0.1112, 0.3519, 0.1112, 0.4074, 0.08341, 0.4074, 0.1112, 0.4074, 0.1112, 0.4074, 0.08341, 0.3611, 0.9999, 0.3889, 0.9999, 0.3889, 0.9999, 0.3611, 0.9999, 0.3611, 0.139, 0.3519, 0.139, 0.3519, 0.139, 0.3611, 0.139, 0.3611, 0.75, 0.3611, 0.6666, 0.3611, 0.6666, 0.3611, 0.75, 0.3889, 0.25, 0.3611, 0.25, 0.3611, 0.25, 0.3889, 0.25, 0.3982, 0.6111, 0.3982, 0.5833, 0.3982, 0.5833, 0.3982, 0.6111, 0.3889, 0.6666, 0.3889, 0.75, 0.3889, 0.75, 0.3889, 0.6666, 0.4074, 0.5833, 0.4074, 0.6111, 0.4074, 0.6111, 0.4074, 0.5833, 0.3426, 0.9999, 0.3519, 0.9999, 0.3519, 0.9999, 0.3426, 0.9999, 0.3611, 0.5, 0.3889, 0.5, 0.3889, 0.5, 0.3611, 0.5, 0.3426, 0.08341, 0.3426, 8.659e-05, 0.3426, 8.659e-05, 0.3426, 0.08341, 0.3611, 0.5833, 0.3611, 0.5, 0.3611, 0.5, 0.3611, 0.5833, 0.3519, 8.659e-05, 0.3519, 0.08341, 0.3519, 0.08341, 0.3519, 8.659e-05, 0.3889, 0.75, 0.3611, 0.75, 0.3611, 0.75, 0.3889, 0.75, 0.3889, 0.5, 0.3889, 0.5833, 0.3889, 0.5833, 0.3889, 0.5, 0.3426, 0.5833, 0.3426, 0.5, 0.3426, 0.5, 0.3426, 0.5833, 0.3611, 0.08341, 0.3611, 8.659e-05, 0.3611, 8.659e-05, 0.3611, 0.08341, 0.3519, 0.5, 0.3519, 0.5833, 0.3519, 0.5833, 0.3519, 0.5, 0.3889, 0.5833, 0.3611, 0.5833, 0.3611, 0.5833, 0.3889, 0.5833, 0.3982, 0.6666, 0.3982, 0.6389, 0.3982, 0.6389, 0.3982, 0.6666, 0.3889, 8.659e-05, 0.3889, 0.08341, 0.3889, 0.08341, 0.3889, 8.659e-05])
me_cube_001.materials.append(mat_material_001)
me_cube_001.update()

# ---- objects
ob_cube = bpy.data.objects.new('Cube', me_cube_001)

# ---- transforms, parenting, visibility, modifiers, constraints
ob_cube.location = (0.0, 0.0, 0.0)
ob_cube.scale = (0.5988, 3.906, 6.224)

# ---- collection membership
col_collection.objects.link(ob_cube)

# ---- scene / render settings (as saved in the file)
scene.frame_start = 1; scene.frame_end = 250; scene.frame_set(1)
scene.render.engine = 'BLENDER_EEVEE_NEXT'
bpy.context.view_layer.update()

# ---- added for rendering (the .blend has no active camera and no usable light): camera, sun
cam_auto = bpy.data.cameras.new('AutoCamera')
cam_auto.lens = 50.0
cam_auto.sensor_width = 36.0
cam_auto.clip_end = 1000.0
ob_auto_camera = bpy.data.objects.new('AutoCamera', cam_auto)
scene.collection.objects.link(ob_auto_camera)
ob_auto_camera.location = (13.7148, -16.4578, 10.9719)
ob_auto_camera.rotation_euler = (1.09748, -7.21219e-08, 0.694738)
scene.camera = ob_auto_camera
light_auto_sun = bpy.data.lights.new('AutoSun', 'SUN')
light_auto_sun.energy = 3.0
light_auto_sun.angle = 0.0523599
ob_auto_sun = bpy.data.objects.new('AutoSun', light_auto_sun)
scene.collection.objects.link(ob_auto_sun)
ob_auto_sun.rotation_euler = (0.872665, 0.174533, 0.523599)
bpy.context.view_layer.update()
